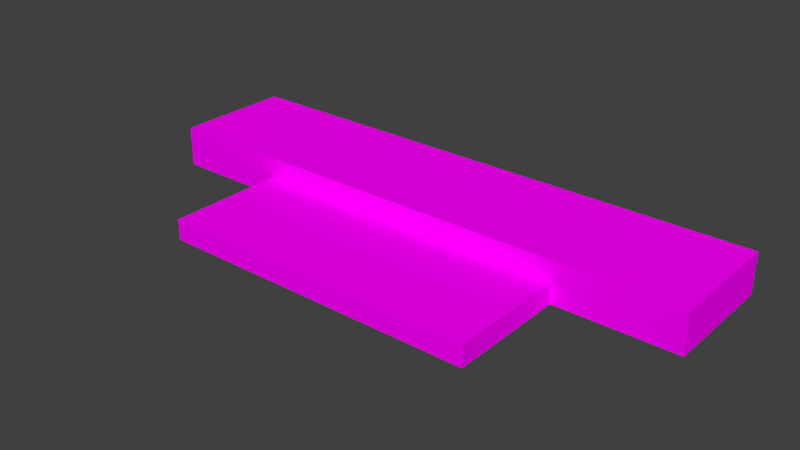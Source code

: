 # Source: io_bundled_connector.blend  (saved by Blender 3.1.7; exported with 4.5.12 LTS)
import bpy
from mathutils import Matrix  # noqa: F401  (used for matrix-valued properties, if any)

bpy.ops.wm.read_factory_settings(use_empty=True)
scene = bpy.context.scene
scene.name = 'Scene'

# ---- collections
col_collection_1 = bpy.data.collections.new('Collection 1'); scene.collection.children.link(col_collection_1)

# ---- images (referenced by path relative to the original .blend; pixels are not part of the script)
import os
ASSET_DIR = os.environ.get("B2B_ASSET_DIR", "")  # directory of the original .blend (textures are referenced by path, not embedded)
HERE = os.path.dirname(os.path.abspath(__file__))  # packed textures are extracted next to this script under _unpacked/

def load_image(name, relpath, width, height, colorspace="sRGB"):
    """Load a texture the original file referenced (path relative to the .blend, or extracted next to this script)."""
    p = next((c for c in (os.path.join(HERE, relpath), os.path.join(ASSET_DIR, relpath)) if relpath and os.path.exists(c)), "")
    if p:
        img = bpy.data.images.load(p, check_existing=True)
        img.name = name
    else:  # same state as the original file: an image datablock whose file is absent (Cycles renders it pink)
        img = bpy.data.images.new(name, width, height)
        img.source = "FILE"
        img.filepath = "//" + (relpath or name)
    img.colorspace_settings.name = colorspace
    return img
img_io_bundled_connector_png = load_image('io_bundled_connector.png', 'io_bundled_connector.png', 1024, 1024, 'sRGB')

# ---- materials (node trees are filled in below, after node groups)
mat_material = bpy.data.materials.new('Material')
mat_material.alpha_threshold = 0.0
mat_material.use_transparent_shadow = False
mat_material.roughness = 0.5
mat_material.line_color = (0.0, 0.0, 0.0, 1.0)

# ---- material node trees
mat_material.use_nodes = True; mat_material.node_tree.nodes.clear()
_N = mat_material.node_tree.nodes; _L = mat_material.node_tree.links
n0 = _N.new('ShaderNodeOutputMaterial'); n0.name = 'Material Output'; n0.location = (300, 300)
n1 = _N.new('ShaderNodeTexImage'); n1.name = 'Image Texture'; n1.location = (-280, 260)
n1.image = img_io_bundled_connector_png
n1.interpolation = 'Closest'
n2 = _N.new('ShaderNodeBsdfDiffuse'); n2.name = 'Diffuse BSDF'; n2.location = (10, 300)
_L.new(n2.outputs[0], n0.inputs[0])
_L.new(n1.outputs[0], n2.inputs[0])
n0.is_active_output = True

# ---- world
world_world = bpy.data.worlds.new('World'); scene.world = world_world
world_world.color = (0.05088, 0.05088, 0.05088)
world_world.use_sun_shadow = False
world_world.sun_shadow_jitter_overblur = 0.0
world_world.cycles.sampling_method = 'MANUAL'
world_world.cycles.sample_map_resolution = 256

# ---- meshes
me_connector = bpy.data.meshes.new('connector')
me_connector.from_pydata([(-0.4375, -0.5001, -0.0625), (-0.4375, -0.5001, 0.001), (0.4375, -0.5001, -0.0625), (0.4375, -0.5001, 0.001), (-0.4375, -0.3125, -0.0625), (-0.4375, -0.3125, 0.001), (0.4375, -0.3125, -0.0625), (0.4375, -0.3125, 0.001)], [], [(2, 3, 1, 0), (6, 4, 5, 7), (2, 6, 7, 3), (1, 5, 4, 0), (0, 4, 6, 2)])
_uv = me_connector.uv_layers.new(name='UVMap')
_uv.uv.foreach_set('vector', [0.4688, 0.9688, 0.4688, 1.0, 0.03125, 1.0, 0.03125, 0.9688, 0.4688, 0.875, 0.03125, 0.875, 0.03125, 0.8438, 0.4688, 0.8438, 0.4688, 0.9688, 0.4688, 0.875, 0.5, 0.875, 0.5, 0.9688, 0.0, 0.9688, 0.0, 0.875, 0.03125, 0.875, 0.03125, 0.9688, 0.03125, 0.9688, 0.03125, 0.875, 0.4688, 0.875, 0.4688, 0.9688])
me_connector.materials.append(mat_material)
me_connector.use_remesh_fix_poles = True
me_connector.use_remesh_preserve_attributes = False
me_connector.update()
me_wire = bpy.data.meshes.new('wire')
me_wire.from_pydata([(-0.03135, -0.25, -0.001), (-0.03135, -0.25, 0.03125), (-0.2188, -0.25, -0.001), (-0.2188, -0.25, 0.03125), (-0.03135, 0.25, -0.001), (-0.03135, 0.25, 0.03125), (-0.2188, 0.25, -0.001), (-0.2188, 0.25, 0.03125)], [], [(0, 1, 3, 2), (6, 7, 5, 4), (4, 5, 1, 0), (7, 3, 1, 5)])
_uv = me_wire.uv_layers.new(name='UVMap')
_uv.uv.foreach_set('vector', [0.0, 0.5938, 0.03125, 0.5938, 0.03125, 0.7812, 0.0, 0.7812, 0.5625, 0.7812, 0.5312, 0.7812, 0.5312, 0.5938, 0.5625, 0.5938, 0.5312, 0.5625, 0.5312, 0.5938, 0.03125, 0.5938, 0.03125, 0.5625, 0.5312, 0.7812, 0.03125, 0.7812, 0.03125, 0.5938, 0.5312, 0.5938])
me_wire.materials.append(mat_material)
me_wire.use_remesh_fix_poles = True
me_wire.use_remesh_preserve_attributes = False
me_wire.update()

# ---- objects
ob_connector = bpy.data.objects.new('connector', me_connector)
ob_wire = bpy.data.objects.new('wire', me_wire)

# ---- transforms, parenting, visibility, modifiers, constraints
ob_connector.location = (0.0, 0.0, 0.0)
ob_connector.rotation_euler = (-3.142, -0.0, 0.0)
ob_wire.location = (5.96e-08, 0.09375, -4.47e-08)
ob_wire.rotation_euler = (0.0, -0.0, -1.571)

# ---- collection membership
scene.collection.objects.link(ob_connector)
scene.collection.objects.link(ob_wire)

# ---- scene / render settings (as saved in the file)
scene.frame_start = 1; scene.frame_end = 250; scene.frame_set(223)
scene.render.engine = 'BLENDER_EEVEE_NEXT'
scene.render.image_settings.color_mode = 'RGB'
scene.render.image_settings.compression = 90
scene.render.resolution_percentage = 50
scene.render.dither_intensity = 0.0
scene.cycles.use_denoising = False
scene.cycles.samples = 10
scene.cycles.sampling_pattern = 'TABULATED_SOBOL'
scene.cycles.light_sampling_threshold = 0.0
scene.cycles.use_adaptive_sampling = False
scene.cycles.use_light_tree = False
scene.cycles.blur_glossy = 0.0
scene.cycles.pixel_filter_type = 'GAUSSIAN'
scene.cycles.sample_clamp_indirect = 0.0
scene.view_settings.view_transform = 'Standard'
bpy.context.view_layer.update()

# ---- added for rendering (the .blend has no active camera and no usable light): camera, sun
cam_auto = bpy.data.cameras.new('AutoCamera')
cam_auto.lens = 50.0
cam_auto.sensor_width = 36.0
cam_auto.clip_end = 1000.0
ob_auto_camera = bpy.data.objects.new('AutoCamera', cam_auto)
scene.collection.objects.link(ob_auto_camera)
ob_auto_camera.location = (0.882745, -0.746694, 0.736946)
ob_auto_camera.rotation_euler = (1.09748, -7.21219e-08, 0.694738)
scene.camera = ob_auto_camera
light_auto_sun = bpy.data.lights.new('AutoSun', 'SUN')
light_auto_sun.energy = 3.0
light_auto_sun.angle = 0.0523599
ob_auto_sun = bpy.data.objects.new('AutoSun', light_auto_sun)
scene.collection.objects.link(ob_auto_sun)
ob_auto_sun.rotation_euler = (0.872665, 0.174533, 0.523599)
bpy.context.view_layer.update()
